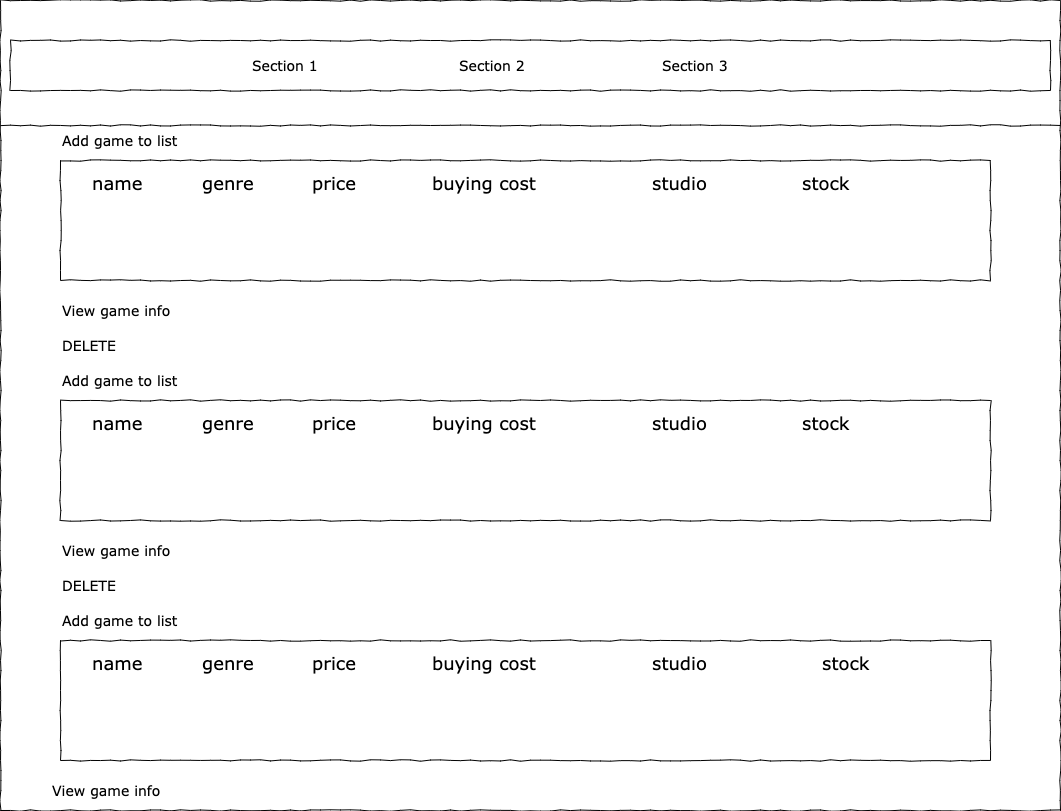

The diagram above was exported from draw.io. Its source (the exported page's mxGraphModel, read from the mxfile embedded in the PNG):
<mxGraphModel dx="1261" dy="700" grid="1" gridSize="10" guides="1" tooltips="1" connect="1" arrows="1" fold="1" page="1" pageScale="1" pageWidth="1100" pageHeight="850" background="#ffffff" math="0" shadow="0">
  <root>
    <mxCell id="0" />
    <mxCell id="1" parent="0" />
    <mxCell id="677b7b8949515195-1" value="" style="whiteSpace=wrap;html=1;rounded=0;shadow=0;labelBackgroundColor=none;strokeColor=#000000;strokeWidth=1;fillColor=none;fontFamily=Verdana;fontSize=12;fontColor=#000000;align=center;comic=1;" parent="1" vertex="1">
      <mxGeometry x="20" y="20" width="1060" height="810" as="geometry" />
    </mxCell>
    <mxCell id="677b7b8949515195-9" value="" style="line;strokeWidth=1;html=1;rounded=0;shadow=0;labelBackgroundColor=none;fillColor=none;fontFamily=Verdana;fontSize=14;fontColor=#000000;align=center;comic=1;" parent="1" vertex="1">
      <mxGeometry x="20" y="140" width="1060" height="10" as="geometry" />
    </mxCell>
    <mxCell id="677b7b8949515195-10" value="" style="whiteSpace=wrap;html=1;rounded=0;shadow=0;labelBackgroundColor=none;strokeWidth=1;fillColor=none;fontFamily=Verdana;fontSize=12;align=center;comic=1;" parent="1" vertex="1">
      <mxGeometry x="30" y="60" width="1040" height="50" as="geometry" />
    </mxCell>
    <mxCell id="677b7b8949515195-11" value="Section 1" style="text;html=1;points=[];align=left;verticalAlign=top;spacingTop=-4;fontSize=14;fontFamily=Verdana" parent="1" vertex="1">
      <mxGeometry x="270" y="75" width="60" height="20" as="geometry" />
    </mxCell>
    <mxCell id="677b7b8949515195-12" value="Section 2" style="text;html=1;points=[];align=left;verticalAlign=top;spacingTop=-4;fontSize=14;fontFamily=Verdana" parent="1" vertex="1">
      <mxGeometry x="477" y="75" width="60" height="20" as="geometry" />
    </mxCell>
    <mxCell id="677b7b8949515195-13" value="Section 3" style="text;html=1;points=[];align=left;verticalAlign=top;spacingTop=-4;fontSize=14;fontFamily=Verdana" parent="1" vertex="1">
      <mxGeometry x="680" y="75" width="60" height="20" as="geometry" />
    </mxCell>
    <mxCell id="677b7b8949515195-25" value="" style="whiteSpace=wrap;html=1;rounded=0;shadow=0;labelBackgroundColor=none;strokeWidth=1;fillColor=none;fontFamily=Verdana;fontSize=12;align=center;comic=1;" parent="1" vertex="1">
      <mxGeometry x="80" y="180" width="930" height="120" as="geometry" />
    </mxCell>
    <mxCell id="677b7b8949515195-27" value="&lt;font style=&quot;font-size: 18px&quot;&gt;name&lt;/font&gt;" style="text;html=1;points=[];align=left;verticalAlign=top;spacingTop=-4;fontSize=14;fontFamily=Verdana" parent="1" vertex="1">
      <mxGeometry x="110" y="190" width="60" height="20" as="geometry" />
    </mxCell>
    <mxCell id="677b7b8949515195-28" value="&lt;font style=&quot;font-size: 18px&quot;&gt;genre&lt;/font&gt;" style="text;html=1;points=[];align=left;verticalAlign=top;spacingTop=-4;fontSize=14;fontFamily=Verdana" parent="1" vertex="1">
      <mxGeometry x="220" y="190" width="60" height="20" as="geometry" />
    </mxCell>
    <mxCell id="677b7b8949515195-29" value="&lt;font style=&quot;font-size: 18px&quot;&gt;price&lt;/font&gt;" style="text;html=1;points=[];align=left;verticalAlign=top;spacingTop=-4;fontSize=14;fontFamily=Verdana" parent="1" vertex="1">
      <mxGeometry x="330" y="190" width="50" height="20" as="geometry" />
    </mxCell>
    <mxCell id="677b7b8949515195-30" value="&lt;font style=&quot;font-size: 18px&quot;&gt;buying cost&lt;/font&gt;" style="text;html=1;points=[];align=left;verticalAlign=top;spacingTop=-4;fontSize=14;fontFamily=Verdana" parent="1" vertex="1">
      <mxGeometry x="450" y="190" width="130" height="20" as="geometry" />
    </mxCell>
    <mxCell id="677b7b8949515195-39" value="&lt;font style=&quot;font-size: 18px&quot;&gt;studio&lt;/font&gt;" style="text;html=1;points=[];align=left;verticalAlign=top;spacingTop=-4;fontSize=14;fontFamily=Verdana" parent="1" vertex="1">
      <mxGeometry x="670" y="190" width="170" height="20" as="geometry" />
    </mxCell>
    <mxCell id="677b7b8949515195-40" value="&lt;font style=&quot;font-size: 18px&quot;&gt;stock&lt;/font&gt;" style="text;html=1;points=[];align=left;verticalAlign=top;spacingTop=-4;fontSize=14;fontFamily=Verdana" parent="1" vertex="1">
      <mxGeometry x="820" y="190" width="80" height="20" as="geometry" />
    </mxCell>
    <mxCell id="677b7b8949515195-45" value="Add game to list" style="text;html=1;points=[];align=left;verticalAlign=top;spacingTop=-4;fontSize=14;fontFamily=Verdana" parent="1" vertex="1">
      <mxGeometry x="80" y="150" width="170" height="20" as="geometry" />
    </mxCell>
    <mxCell id="677b7b8949515195-46" value="View game info" style="text;html=1;points=[];align=left;verticalAlign=top;spacingTop=-4;fontSize=14;fontFamily=Verdana" parent="1" vertex="1">
      <mxGeometry x="80" y="320" width="170" height="20" as="geometry" />
    </mxCell>
    <mxCell id="677b7b8949515195-47" value="DELETE" style="text;html=1;points=[];align=left;verticalAlign=top;spacingTop=-4;fontSize=14;fontFamily=Verdana" parent="1" vertex="1">
      <mxGeometry x="80" y="355" width="170" height="20" as="geometry" />
    </mxCell>
    <mxCell id="0GBvYxslU248A-sqbKhr-1" value="Add game to list" style="text;html=1;points=[];align=left;verticalAlign=top;spacingTop=-4;fontSize=14;fontFamily=Verdana" vertex="1" parent="1">
      <mxGeometry x="80" y="390" width="170" height="20" as="geometry" />
    </mxCell>
    <mxCell id="0GBvYxslU248A-sqbKhr-2" value="" style="whiteSpace=wrap;html=1;rounded=0;shadow=0;labelBackgroundColor=none;strokeWidth=1;fillColor=none;fontFamily=Verdana;fontSize=12;align=center;comic=1;" vertex="1" parent="1">
      <mxGeometry x="80" y="420" width="930" height="120" as="geometry" />
    </mxCell>
    <mxCell id="0GBvYxslU248A-sqbKhr-3" value="&lt;font style=&quot;font-size: 18px&quot;&gt;name&lt;/font&gt;" style="text;html=1;points=[];align=left;verticalAlign=top;spacingTop=-4;fontSize=14;fontFamily=Verdana" vertex="1" parent="1">
      <mxGeometry x="110" y="430" width="60" height="20" as="geometry" />
    </mxCell>
    <mxCell id="0GBvYxslU248A-sqbKhr-4" value="&lt;font style=&quot;font-size: 18px&quot;&gt;genre&lt;/font&gt;" style="text;html=1;points=[];align=left;verticalAlign=top;spacingTop=-4;fontSize=14;fontFamily=Verdana" vertex="1" parent="1">
      <mxGeometry x="220" y="430" width="60" height="20" as="geometry" />
    </mxCell>
    <mxCell id="0GBvYxslU248A-sqbKhr-5" value="&lt;font style=&quot;font-size: 18px&quot;&gt;price&lt;/font&gt;" style="text;html=1;points=[];align=left;verticalAlign=top;spacingTop=-4;fontSize=14;fontFamily=Verdana" vertex="1" parent="1">
      <mxGeometry x="330" y="430" width="50" height="20" as="geometry" />
    </mxCell>
    <mxCell id="0GBvYxslU248A-sqbKhr-6" value="&lt;font style=&quot;font-size: 18px&quot;&gt;buying cost&lt;/font&gt;" style="text;html=1;points=[];align=left;verticalAlign=top;spacingTop=-4;fontSize=14;fontFamily=Verdana" vertex="1" parent="1">
      <mxGeometry x="450" y="430" width="130" height="20" as="geometry" />
    </mxCell>
    <mxCell id="0GBvYxslU248A-sqbKhr-7" value="&lt;font style=&quot;font-size: 18px&quot;&gt;studio&lt;/font&gt;" style="text;html=1;points=[];align=left;verticalAlign=top;spacingTop=-4;fontSize=14;fontFamily=Verdana" vertex="1" parent="1">
      <mxGeometry x="670" y="430" width="170" height="20" as="geometry" />
    </mxCell>
    <mxCell id="0GBvYxslU248A-sqbKhr-8" value="View game info" style="text;html=1;points=[];align=left;verticalAlign=top;spacingTop=-4;fontSize=14;fontFamily=Verdana" vertex="1" parent="1">
      <mxGeometry x="80" y="560" width="170" height="20" as="geometry" />
    </mxCell>
    <mxCell id="0GBvYxslU248A-sqbKhr-9" value="DELETE" style="text;html=1;points=[];align=left;verticalAlign=top;spacingTop=-4;fontSize=14;fontFamily=Verdana" vertex="1" parent="1">
      <mxGeometry x="80" y="595" width="170" height="20" as="geometry" />
    </mxCell>
    <mxCell id="0GBvYxslU248A-sqbKhr-10" value="Add game to list" style="text;html=1;points=[];align=left;verticalAlign=top;spacingTop=-4;fontSize=14;fontFamily=Verdana" vertex="1" parent="1">
      <mxGeometry x="80" y="630" width="170" height="20" as="geometry" />
    </mxCell>
    <mxCell id="0GBvYxslU248A-sqbKhr-11" value="" style="whiteSpace=wrap;html=1;rounded=0;shadow=0;labelBackgroundColor=none;strokeWidth=1;fillColor=none;fontFamily=Verdana;fontSize=12;align=center;comic=1;" vertex="1" parent="1">
      <mxGeometry x="80" y="660" width="930" height="120" as="geometry" />
    </mxCell>
    <mxCell id="0GBvYxslU248A-sqbKhr-12" value="&lt;font style=&quot;font-size: 18px&quot;&gt;name&lt;/font&gt;" style="text;html=1;points=[];align=left;verticalAlign=top;spacingTop=-4;fontSize=14;fontFamily=Verdana" vertex="1" parent="1">
      <mxGeometry x="110" y="670" width="60" height="20" as="geometry" />
    </mxCell>
    <mxCell id="0GBvYxslU248A-sqbKhr-13" value="&lt;font style=&quot;font-size: 18px&quot;&gt;genre&lt;/font&gt;" style="text;html=1;points=[];align=left;verticalAlign=top;spacingTop=-4;fontSize=14;fontFamily=Verdana" vertex="1" parent="1">
      <mxGeometry x="220" y="670" width="60" height="20" as="geometry" />
    </mxCell>
    <mxCell id="0GBvYxslU248A-sqbKhr-14" value="&lt;font style=&quot;font-size: 18px&quot;&gt;price&lt;/font&gt;" style="text;html=1;points=[];align=left;verticalAlign=top;spacingTop=-4;fontSize=14;fontFamily=Verdana" vertex="1" parent="1">
      <mxGeometry x="330" y="670" width="50" height="20" as="geometry" />
    </mxCell>
    <mxCell id="0GBvYxslU248A-sqbKhr-15" value="&lt;font style=&quot;font-size: 18px&quot;&gt;buying cost&lt;/font&gt;" style="text;html=1;points=[];align=left;verticalAlign=top;spacingTop=-4;fontSize=14;fontFamily=Verdana" vertex="1" parent="1">
      <mxGeometry x="450" y="670" width="130" height="20" as="geometry" />
    </mxCell>
    <mxCell id="0GBvYxslU248A-sqbKhr-16" value="&lt;font style=&quot;font-size: 18px&quot;&gt;studio&lt;/font&gt;" style="text;html=1;points=[];align=left;verticalAlign=top;spacingTop=-4;fontSize=14;fontFamily=Verdana" vertex="1" parent="1">
      <mxGeometry x="670" y="670" width="170" height="20" as="geometry" />
    </mxCell>
    <mxCell id="0GBvYxslU248A-sqbKhr-17" value="View game info" style="text;html=1;points=[];align=left;verticalAlign=top;spacingTop=-4;fontSize=14;fontFamily=Verdana" vertex="1" parent="1">
      <mxGeometry x="70" y="800" width="170" height="20" as="geometry" />
    </mxCell>
    <mxCell id="0GBvYxslU248A-sqbKhr-19" value="&lt;font style=&quot;font-size: 18px&quot;&gt;stock&lt;/font&gt;" style="text;html=1;points=[];align=left;verticalAlign=top;spacingTop=-4;fontSize=14;fontFamily=Verdana" vertex="1" parent="1">
      <mxGeometry x="820" y="430" width="80" height="20" as="geometry" />
    </mxCell>
    <mxCell id="0GBvYxslU248A-sqbKhr-20" value="&lt;font style=&quot;font-size: 18px&quot;&gt;stock&lt;/font&gt;" style="text;html=1;points=[];align=left;verticalAlign=top;spacingTop=-4;fontSize=14;fontFamily=Verdana" vertex="1" parent="1">
      <mxGeometry x="840" y="670" width="80" height="20" as="geometry" />
    </mxCell>
  </root>
</mxGraphModel>